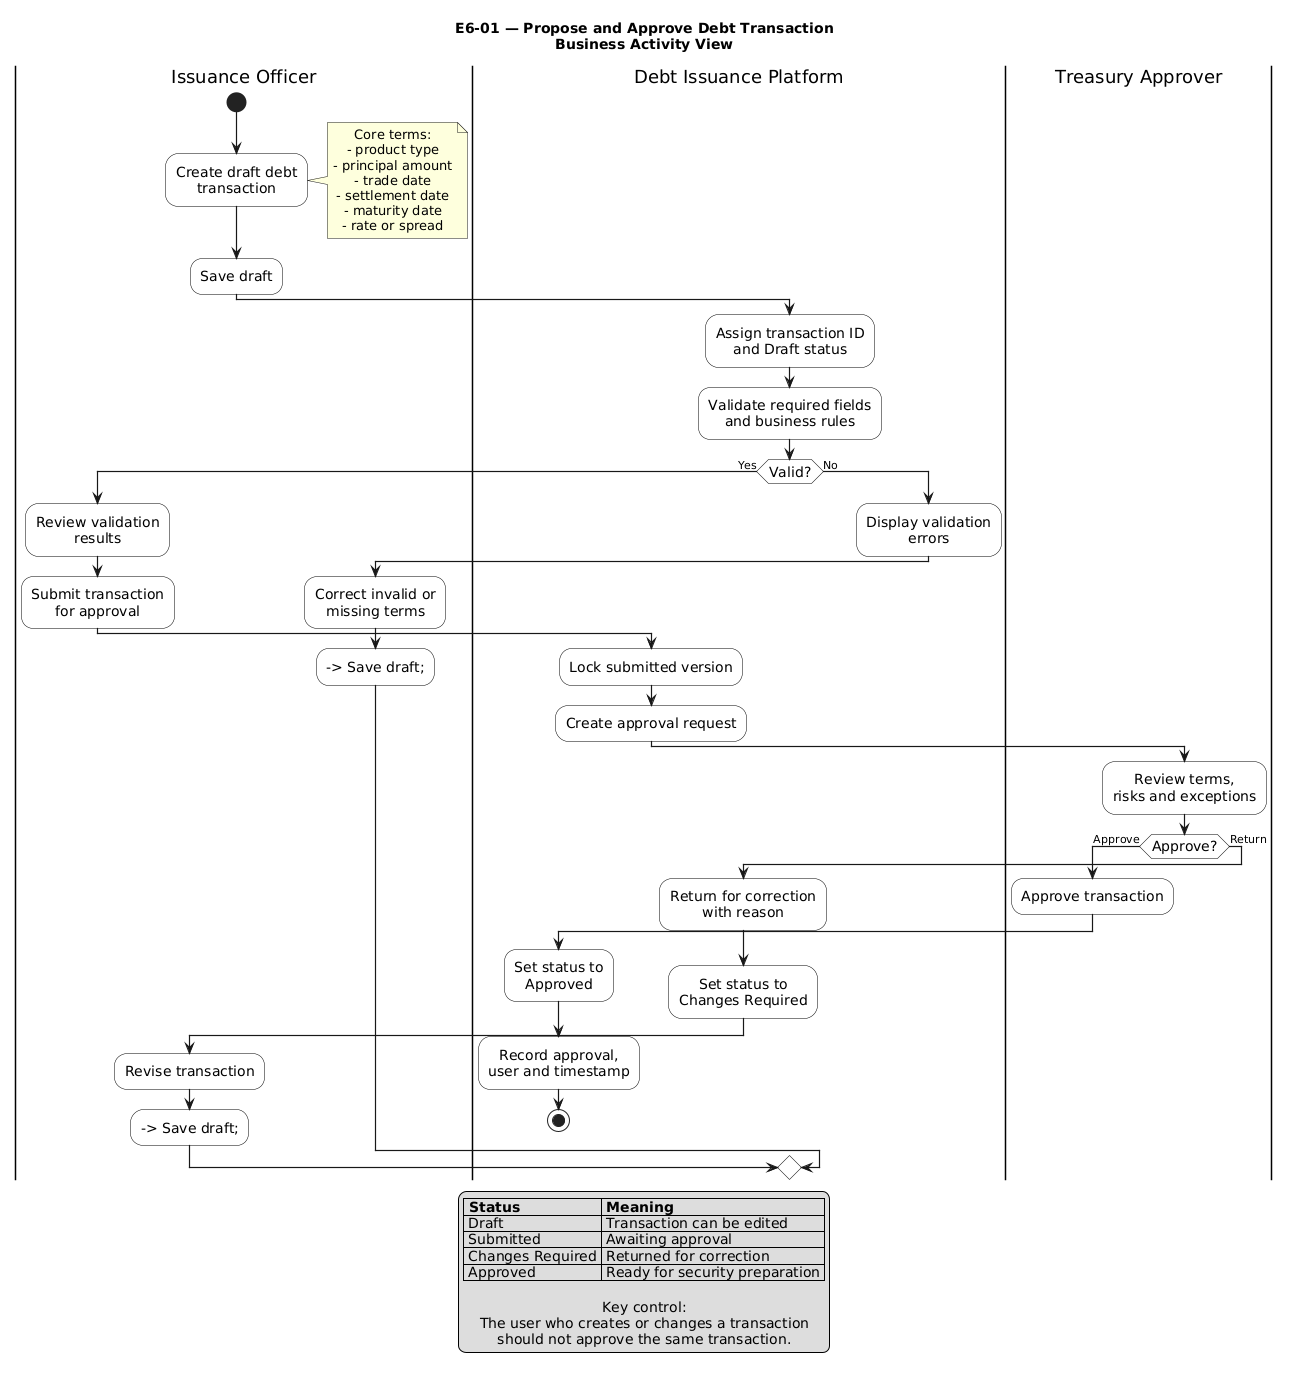

The diagram above was rendered by PlantUML. Its source (embedded in the PNG):
@startuml
title E6-01 — Propose and Approve Debt Transaction\nBusiness Activity View

skinparam shadowing false
skinparam defaultTextAlignment center
skinparam ArrowThickness 1.2
skinparam activity {
  BackgroundColor White
  BorderColor Black
  DiamondBackgroundColor White
  DiamondBorderColor Black
  FontSize 14
}

|Issuance Officer|
start

:Create draft debt\ntransaction;

note right
Core terms:
- product type
- principal amount
- trade date
- settlement date
- maturity date
- rate or spread
end note

:Save draft;

|Debt Issuance Platform|
:Assign transaction ID\nand Draft status;

:Validate required fields\nand business rules;

if (Valid?) then (Yes)

  |Issuance Officer|
  :Review validation\nresults;

  :Submit transaction\nfor approval;

  |Debt Issuance Platform|
  :Lock submitted version;

  :Create approval request;

  |Treasury Approver|
  :Review terms,\nrisks and exceptions;

  if (Approve?) then (Approve)

    :Approve transaction;

    |Debt Issuance Platform|
    :Set status to\nApproved;

    :Record approval,\nuser and timestamp;

    stop

  else (Return)

    :Return for correction\nwith reason;

    |Debt Issuance Platform|
    :Set status to\nChanges Required;

    |Issuance Officer|
    :Revise transaction;

    --> Save draft;

  endif

else (No)

  |Debt Issuance Platform|
  :Display validation\nerrors;

  |Issuance Officer|
  :Correct invalid or\nmissing terms;

  --> Save draft;

endif

legend bottom
|= Status |= Meaning |
| Draft | Transaction can be edited |
| Submitted | Awaiting approval |
| Changes Required | Returned for correction |
| Approved | Ready for security preparation |

Key control:
The user who creates or changes a transaction
should not approve the same transaction.
endlegend
@enduml